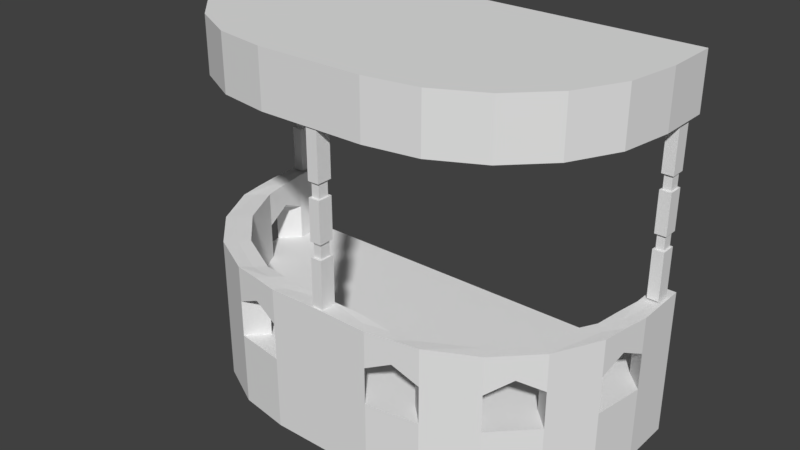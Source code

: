 # Source: Cimientos_5_Lados.blend  (saved by Blender 2.78.0; exported with 4.5.12 LTS)
import bpy
from mathutils import Matrix  # noqa: F401  (used for matrix-valued properties, if any)

bpy.ops.wm.read_factory_settings(use_empty=True)
scene = bpy.context.scene
scene.name = 'Scene'

# ---- collections
col_collection_1 = bpy.data.collections.new('Collection 1'); scene.collection.children.link(col_collection_1)

# ---- world
world_world = bpy.data.worlds.new('World'); scene.world = world_world
world_world.color = (0.05088, 0.05088, 0.05088)
world_world.use_sun_shadow = False
world_world.sun_shadow_jitter_overblur = 0.0
world_world.cycles.sampling_method = 'MANUAL'

# ---- meshes
me_lod_a_cimientos5lados = bpy.data.meshes.new('LOD_A_Cimientos5Lados')
me_lod_a_cimientos5lados.from_pydata([(3.0, 3.0, 1.0), (0.7239, 0.0, 0.0), (0.7239, 0.0, 1.0), (2.889, 1.573, 1.0), (2.565, 0.9383, 1.0), (2.062, 0.4347, 1.0), (0.0, 0.0, 0.0), (0.0, 0.0, 1.0), (-3.0, 3.0, 1.0), (-0.7239, 0.0, 0.0), (-3.0, 2.276, 1.0), (-0.7239, 0.0, 1.0), (-2.889, 1.573, 1.0), (-2.565, 0.9383, 1.0), (-2.062, 0.4347, 1.0), (-1.427, 0.1114, 1.0), (3.0, 3.0, -8.941e-07), (3.0, 2.276, -8.941e-07), (2.889, 1.573, -8.941e-07), (2.565, 0.9383, -8.941e-07), (2.062, 0.4347, -8.941e-07), (1.427, 0.1114, -8.941e-07), (-3.0, 3.0, -8.941e-07), (-3.0, 2.276, -8.941e-07), (-2.889, 1.573, -8.941e-07), (-2.565, 0.9383, -8.941e-07), (-2.062, 0.4347, -8.941e-07), (-1.427, 0.1114, -8.941e-07), (0.0, 0.25, 1.0), (2.75, 3.0, 1.0), (2.75, 2.526, 1.0), (2.639, 1.823, 1.0), (2.315, 1.188, 1.0), (1.812, 0.6847, 1.0), (1.177, 0.3614, 1.0), (0.4739, 0.25, 1.0), (-2.75, 3.0, 1.0), (-2.75, 2.526, 1.0), (-2.639, 1.823, 1.0), (-2.315, 1.188, 1.0), (-1.812, 0.6847, 1.0), (-1.177, 0.3614, 1.0), (-0.4739, 0.25, 1.0), (0.0, 0.0, 2.003), (0.0, 0.25, 2.003), (3.0, 3.0, 2.0), (2.75, 3.0, 2.0), (2.75, 2.526, 2.001), (2.639, 1.823, 1.991), (2.315, 1.188, 2.002), (1.812, 0.6847, 2.002), (1.177, 0.3614, 1.991), (0.4739, 0.25, 2.001), (3.0, 2.276, 1.991), (2.889, 1.573, 2.001), (2.565, 0.9383, 2.002), (2.062, 0.4347, 2.002), (1.427, 0.1114, 2.001), (0.7239, 0.0, 1.991), (-3.0, 3.0, 2.0), (-2.75, 3.0, 2.0), (-2.75, 2.526, 2.001), (-2.639, 1.823, 1.991), (-2.315, 1.188, 2.002), (-1.812, 0.6847, 2.002), (-1.177, 0.3614, 1.991), (-0.4739, 0.25, 2.001), (-3.0, 2.276, 1.991), (-2.889, 1.573, 2.001), (-2.565, 0.9383, 2.002), (-2.062, 0.4347, 2.002), (-1.427, 0.1114, 2.001), (-0.7239, 0.0, 1.991), (0.0, -4.649e-06, 4.25), (3.0, 3.0, 4.25), (3.0, 2.276, 4.25), (2.889, 1.573, 4.25), (2.565, 0.9383, 4.25), (2.062, 0.4347, 4.25), (1.427, 0.1114, 4.25), (0.7239, -4.649e-06, 4.25), (-3.0, 3.0, 4.25), (-3.0, 2.276, 4.25), (-2.889, 1.573, 4.25), (-2.565, 0.9383, 4.25), (-2.062, 0.4347, 4.25), (-1.427, 0.1114, 4.25), (-0.7239, -4.649e-06, 4.25), (2.875, 3.0, 1.0), (-2.875, 3.0, 1.0), (0.0, 0.125, 2.003), (2.875, 3.0, 2.0), (2.875, 2.401, 1.991), (2.764, 1.698, 1.991), (2.44, 1.063, 2.002), (1.937, 0.5597, 2.002), (1.302, 0.2364, 1.991), (0.5989, 0.125, 1.991), (-2.875, 3.0, 2.0), (-2.875, 2.401, 1.991), (-2.764, 1.698, 1.991), (-2.44, 1.063, 2.002), (-1.937, 0.5597, 2.002), (-1.302, 0.2364, 1.991), (-0.5989, 0.125, 1.991), (0.0, 0.25, 1.5), (-2.062, 0.4347, 1.501), (0.4739, 0.25, 1.502), (3.0, 3.0, 1.5), (3.0, 2.276, 1.502), (1.177, 0.3614, 1.502), (0.0, 0.0, 1.5), (-2.565, 0.9383, 1.501), (-2.889, 1.573, 1.502), (1.812, 0.6847, 1.501), (2.315, 1.188, 1.501), (2.639, 1.823, 1.502), (2.75, 3.0, 1.5), (2.75, 2.526, 1.502), (2.889, 1.573, 1.502), (-1.427, 0.1114, 1.502), (-2.75, 3.0, 1.5), (-3.0, 3.0, 1.5), (-2.639, 1.823, 1.502), (-2.75, 2.526, 1.502), (2.565, 0.9383, 1.501), (-0.7239, 0.0, 1.502), (-2.315, 1.188, 1.501), (-1.812, 0.6847, 1.501), (2.062, 0.4347, 1.501), (-1.177, 0.3614, 1.502), (-3.0, 2.276, 1.502), (-0.4739, 0.25, 1.502), (1.427, 0.1114, 1.502), (2.875, 3.0, 1.5), (-2.875, 3.0, 1.5), (3.0, 2.276, 1.0), (1.427, 0.1114, 1.0), (0.7239, 0.0, 1.502), (-0.7239, 0.0, 5.0), (-1.427, 0.1114, 5.0), (-2.062, 0.4347, 5.0), (-2.565, 0.9383, 5.0), (-2.889, 1.573, 5.0), (-3.0, 2.276, 5.0), (-3.0, 3.0, 5.0), (0.7239, 0.0, 5.0), (1.427, 0.1114, 5.0), (2.062, 0.4347, 5.0), (2.565, 0.9383, 5.0), (2.889, 1.573, 5.0), (3.0, 2.276, 5.0), (3.0, 3.0, 5.0), (0.0, 0.0, 5.0), (-2.064, 0.9365, 1.675), (-2.314, 0.6865, 1.675), (-2.189, 0.8115, 2.001), (-2.064, 0.9365, 2.001), (-2.314, 0.6865, 2.001), (-2.944, 1.924, 1.675), (-2.694, 2.174, 1.675), (-2.819, 2.049, 2.001), (-2.694, 2.174, 2.001), (-2.944, 1.924, 2.001), (-0.8255, 0.3057, 1.675), (-1.076, 0.0557, 1.675), (-0.9505, 0.1807, 2.001), (-0.8255, 0.3057, 2.001), (-1.076, 0.0557, 2.001), (1.076, 0.0557, 1.675), (0.8255, 0.3057, 1.675), (0.8255, 0.3057, 2.001), (0.9505, 0.1807, 2.001), (1.076, 0.0557, 2.001), (2.314, 0.6865, 1.675), (2.064, 0.9365, 1.675), (2.064, 0.9365, 2.001), (2.189, 0.8115, 2.001), (2.314, 0.6865, 2.001), (2.944, 1.924, 1.675), (2.694, 2.174, 1.675), (2.694, 2.174, 2.001), (2.819, 2.049, 2.001), (2.944, 1.924, 2.001), (-2.799, 2.85, 2.011), (-2.953, 2.85, 2.011), (-2.953, 2.645, 2.011), (-2.799, 2.645, 2.011), (-2.799, 2.645, 3.611), (-2.953, 2.645, 3.611), (-2.93, 2.676, 3.411), (-2.799, 2.85, 3.611), (-2.953, 2.85, 3.611), (-2.799, 2.645, 3.411), (-2.953, 2.645, 3.411), (-2.799, 2.85, 3.411), (-2.953, 2.85, 3.411), (-2.799, 2.645, 4.261), (-2.953, 2.645, 4.261), (-2.799, 2.85, 4.261), (-2.953, 2.85, 4.261), (-2.822, 2.676, 3.411), (-2.822, 2.819, 3.611), (-2.93, 2.676, 3.611), (-2.93, 2.819, 3.611), (-2.822, 2.676, 3.611), (-2.93, 2.819, 3.411), (-2.822, 2.819, 3.411), (-2.799, 2.645, 2.661), (-2.953, 2.645, 2.661), (-2.799, 2.85, 2.661), (-2.953, 2.85, 2.661), (-2.799, 2.645, 2.861), (-2.953, 2.645, 2.861), (-2.799, 2.85, 2.861), (-2.953, 2.85, 2.861), (-2.822, 2.676, 2.661), (-2.93, 2.676, 2.661), (-2.822, 2.819, 2.661), (-2.93, 2.819, 2.661), (-2.822, 2.676, 2.861), (-2.93, 2.676, 2.861), (-2.822, 2.819, 2.861), (-2.93, 2.819, 2.861), (0.07665, 0.2268, 1.996), (-0.07661, 0.2268, 1.996), (-0.07661, 0.02251, 1.996), (0.07665, 0.02251, 1.996), (0.07665, 0.02251, 3.596), (-0.07661, 0.02251, 3.596), (-0.05361, 0.05318, 3.396), (0.07665, 0.2268, 3.596), (-0.07661, 0.2268, 3.596), (0.07665, 0.02251, 3.396), (-0.07661, 0.02251, 3.396), (0.07665, 0.2268, 3.396), (-0.07661, 0.2268, 3.396), (0.07665, 0.02251, 4.246), (-0.07661, 0.02251, 4.246), (0.07665, 0.2268, 4.246), (-0.07661, 0.2268, 4.246), (0.05365, 0.05318, 3.396), (0.05365, 0.1962, 3.596), (-0.05361, 0.05318, 3.596), (-0.05361, 0.1962, 3.596), (0.05365, 0.05318, 3.596), (-0.05361, 0.1962, 3.396), (0.05365, 0.1962, 3.396), (0.07665, 0.02251, 2.646), (-0.07661, 0.02251, 2.646), (0.07665, 0.2268, 2.646), (-0.07661, 0.2268, 2.646), (0.07665, 0.02251, 2.846), (-0.07661, 0.02251, 2.846), (0.07665, 0.2268, 2.846), (-0.07661, 0.2268, 2.846), (0.05364, 0.05318, 2.646), (-0.05361, 0.05318, 2.646), (0.05364, 0.1962, 2.646), (-0.05361, 0.1962, 2.646), (0.05364, 0.05318, 2.846), (-0.05361, 0.05318, 2.846), (0.05364, 0.1962, 2.846), (-0.05361, 0.1962, 2.846), (2.952, 2.85, 2.011), (2.799, 2.85, 2.011), (2.799, 2.645, 2.011), (2.952, 2.645, 2.011), (2.952, 2.645, 3.611), (2.799, 2.645, 3.611), (2.822, 2.676, 3.411), (2.952, 2.85, 3.611), (2.799, 2.85, 3.611), (2.952, 2.645, 3.411), (2.799, 2.645, 3.411), (2.952, 2.85, 3.411), (2.799, 2.85, 3.411), (2.952, 2.645, 4.261), (2.799, 2.645, 4.261), (2.952, 2.85, 4.261), (2.799, 2.85, 4.261), (2.929, 2.676, 3.411), (2.929, 2.819, 3.611), (2.822, 2.676, 3.611), (2.822, 2.819, 3.611), (2.929, 2.676, 3.611), (2.822, 2.819, 3.411), (2.929, 2.819, 3.411), (2.952, 2.645, 2.661), (2.799, 2.645, 2.661), (2.952, 2.85, 2.661), (2.799, 2.85, 2.661), (2.952, 2.645, 2.861), (2.799, 2.645, 2.861), (2.952, 2.85, 2.861), (2.799, 2.85, 2.861), (2.929, 2.676, 2.661), (2.822, 2.676, 2.661), (2.929, 2.819, 2.661), (2.822, 2.819, 2.661), (2.929, 2.676, 2.861), (2.822, 2.676, 2.861), (2.929, 2.819, 2.861), (2.822, 2.819, 2.861)], [], [(2, 7, 6, 1), (8, 22, 23, 10), (0, 136, 17, 16), (12, 10, 23, 24), (3, 18, 17, 136), (13, 12, 24, 25), (4, 19, 18, 3), (14, 13, 25, 26), (5, 20, 19, 4), (15, 14, 26, 27), (137, 21, 20, 5), (11, 15, 27, 9), (2, 1, 21, 137), (11, 9, 6, 7), (8, 10, 136, 0), (10, 12, 3, 136), (12, 13, 4, 3), (13, 14, 5, 4), (14, 15, 137, 5), (15, 11, 2, 137), (1, 9, 27, 21), (21, 27, 26, 20), (20, 26, 25, 19), (19, 25, 24, 18), (18, 24, 23, 17), (17, 23, 22, 16), (8, 0, 16, 22), (135, 98, 60, 121), (120, 71, 70, 106), (118, 47, 46, 117), (105, 44, 52, 107), (108, 45, 53, 109), (110, 51, 50, 114), (138, 58, 43, 111), (112, 69, 68, 113), (115, 49, 48, 116), (90, 43, 58, 97), (92, 91, 46, 47), (93, 94, 55, 54), (175, 174, 129, 114), (95, 96, 57, 56), (170, 169, 138, 107), (90, 104, 72, 43), (99, 61, 60, 98), (159, 163, 67, 131), (100, 68, 69, 101), (155, 158, 69, 112), (102, 70, 71, 103), (165, 168, 71, 120), (119, 54, 55, 125), (123, 62, 63, 127), (111, 43, 72, 126), (128, 64, 65, 130), (131, 67, 59, 122), (129, 56, 57, 133), (132, 66, 44, 105), (134, 91, 45, 108), (121, 60, 61, 124), (146, 153, 73, 80), (145, 81, 82, 144), (152, 151, 75, 74), (143, 144, 82, 83), (150, 76, 75, 151), (142, 143, 83, 84), (149, 77, 76, 150), (141, 142, 84, 85), (148, 78, 77, 149), (140, 141, 85, 86), (147, 79, 78, 148), (139, 140, 86, 87), (146, 80, 79, 147), (117, 46, 91, 134), (64, 102, 103, 65), (62, 100, 101, 63), (67, 99, 98, 59), (44, 66, 104, 90), (170, 171, 51, 110), (50, 51, 96, 95), (175, 176, 49, 115), (48, 49, 94, 93), (180, 181, 47, 118), (53, 45, 91, 92), (44, 90, 97, 52), (122, 59, 98, 135), (139, 87, 73, 153), (29, 117, 134, 88), (36, 121, 124, 37), (88, 134, 108, 0), (42, 132, 105, 28), (5, 129, 133, 137), (10, 131, 122, 8), (40, 128, 130, 41), (7, 111, 126, 11), (38, 123, 127, 39), (3, 119, 125, 4), (32, 115, 116, 31), (13, 112, 113, 12), (2, 138, 111, 7), (34, 110, 114, 33), (0, 108, 109, 136), (28, 105, 107, 35), (30, 118, 117, 29), (15, 120, 106, 14), (15, 41, 130, 120), (126, 132, 42, 11), (177, 176, 50, 95), (167, 166, 104, 66), (166, 168, 72, 104), (165, 164, 132, 126), (13, 39, 127, 112), (106, 128, 40, 14), (38, 12, 113, 123), (124, 131, 10, 37), (110, 34, 137, 133), (35, 107, 138, 2), (32, 4, 125, 115), (114, 129, 5, 33), (30, 136, 109, 118), (154, 157, 64, 128), (116, 119, 3, 31), (172, 171, 52, 97), (178, 177, 95, 56), (174, 178, 56, 129), (182, 181, 48, 93), (173, 172, 97, 58), (169, 173, 58, 138), (180, 179, 119, 116), (179, 183, 54, 119), (183, 182, 93, 54), (160, 162, 62, 123), (157, 156, 102, 64), (156, 158, 70, 102), (155, 154, 128, 106), (162, 161, 100, 62), (160, 159, 131, 124), (161, 163, 68, 100), (165, 120, 130, 164), (167, 65, 103, 166), (167, 66, 132, 164), (164, 130, 65, 167), (165, 126, 72, 168), (166, 103, 71, 168), (175, 115, 125, 174), (177, 94, 49, 176), (174, 125, 55, 178), (178, 55, 94, 177), (175, 114, 50, 176), (170, 110, 133, 169), (172, 96, 51, 171), (169, 133, 57, 173), (173, 57, 96, 172), (170, 107, 52, 171), (180, 118, 109, 179), (182, 92, 47, 181), (180, 116, 48, 181), (183, 53, 92, 182), (179, 109, 53, 183), (155, 112, 127, 154), (157, 63, 101, 156), (154, 127, 63, 157), (156, 101, 69, 158), (155, 106, 70, 158), (160, 123, 113, 159), (162, 61, 99, 161), (159, 113, 68, 163), (161, 99, 67, 163), (160, 124, 61, 162), (145, 144, 151, 152), (144, 143, 150, 151), (143, 142, 149, 150), (142, 141, 148, 149), (141, 140, 147, 148), (140, 139, 146, 147), (80, 87, 86, 79), (79, 86, 85, 78), (78, 85, 84, 77), (77, 84, 83, 76), (76, 83, 82, 75), (75, 82, 81, 74), (145, 152, 74, 81), (135, 89, 8, 122), (135, 121, 36, 89), (193, 195, 207, 201), (188, 205, 202, 191), (205, 188, 189, 203), (184, 185, 211, 210), (194, 190, 206, 196), (214, 215, 196, 195), (188, 197, 198, 189), (195, 193, 212, 214), (202, 204, 192, 191), (201, 190, 194, 193), (195, 196, 206, 207), (212, 193, 194, 213), (202, 205, 201, 207), (196, 215, 213, 194), (203, 204, 206, 190), (191, 199, 197, 188), (192, 204, 203, 189), (210, 208, 187, 184), (209, 186, 187, 208), (191, 192, 200, 199), (201, 205, 203, 190), (214, 212, 220, 222), (209, 211, 185, 186), (189, 198, 200, 192), (202, 207, 206, 204), (209, 208, 216, 217), (213, 215, 223, 221), (210, 218, 216, 208), (220, 221, 217, 216), (210, 211, 219, 218), (221, 223, 219, 217), (222, 218, 219, 223), (222, 220, 216, 218), (215, 214, 222, 223), (209, 217, 219, 211), (212, 213, 221, 220), (233, 235, 247, 241), (228, 245, 242, 231), (245, 228, 229, 243), (224, 225, 251, 250), (234, 230, 246, 236), (254, 255, 236, 235), (228, 237, 238, 229), (235, 233, 252, 254), (242, 244, 232, 231), (241, 230, 234, 233), (235, 236, 246, 247), (252, 233, 234, 253), (242, 245, 241, 247), (236, 255, 253, 234), (243, 244, 246, 230), (231, 239, 237, 228), (232, 244, 243, 229), (250, 248, 227, 224), (249, 226, 227, 248), (231, 232, 240, 239), (241, 245, 243, 230), (254, 252, 260, 262), (249, 251, 225, 226), (229, 238, 240, 232), (242, 247, 246, 244), (249, 248, 256, 257), (253, 255, 263, 261), (250, 258, 256, 248), (260, 261, 257, 256), (250, 251, 259, 258), (261, 263, 259, 257), (262, 258, 259, 263), (262, 260, 256, 258), (255, 254, 262, 263), (249, 257, 259, 251), (252, 253, 261, 260), (273, 275, 287, 281), (268, 285, 282, 271), (285, 268, 269, 283), (264, 265, 291, 290), (274, 270, 286, 276), (294, 295, 276, 275), (268, 277, 278, 269), (275, 273, 292, 294), (282, 284, 272, 271), (281, 270, 274, 273), (275, 276, 286, 287), (292, 273, 274, 293), (282, 285, 281, 287), (276, 295, 293, 274), (283, 284, 286, 270), (271, 279, 277, 268), (272, 284, 283, 269), (290, 288, 267, 264), (289, 266, 267, 288), (271, 272, 280, 279), (281, 285, 283, 270), (294, 292, 300, 302), (289, 291, 265, 266), (269, 278, 280, 272), (282, 287, 286, 284), (289, 288, 296, 297), (293, 295, 303, 301), (290, 298, 296, 288), (300, 301, 297, 296), (290, 291, 299, 298), (301, 303, 299, 297), (302, 298, 299, 303), (302, 300, 296, 298), (295, 294, 302, 303), (289, 297, 299, 291), (292, 293, 301, 300)])
me_lod_a_cimientos5lados.use_remesh_preserve_volume = False
me_lod_a_cimientos5lados.use_remesh_preserve_attributes = False
me_lod_a_cimientos5lados.use_mirror_vertex_groups = False
me_lod_a_cimientos5lados.update()

# ---- objects
ob_lod_a_cimientos5lados = bpy.data.objects.new('LOD_A_Cimientos5Lados', me_lod_a_cimientos5lados)

# ---- transforms, parenting, visibility, modifiers, constraints
ob_lod_a_cimientos5lados.location = (0.0, 0.0, 0.0)
ob_lod_a_cimientos5lados.lineart.crease_threshold = 0.0

# ---- collection membership
col_collection_1.objects.link(ob_lod_a_cimientos5lados)

# ---- scene / render settings (as saved in the file)
scene.frame_start = 1; scene.frame_end = 250; scene.frame_set(1)
scene.render.engine = 'CYCLES'
scene.render.resolution_percentage = 50
scene.render.dither_intensity = 0.0
scene.render.use_persistent_data = True
scene.cycles.shading_system = True
scene.cycles.use_denoising = False
scene.cycles.samples = 128
scene.cycles.sampling_pattern = 'TABULATED_SOBOL'
scene.cycles.light_sampling_threshold = 0.0
scene.cycles.use_adaptive_sampling = False
scene.cycles.use_light_tree = False
scene.cycles.blur_glossy = 0.0
scene.cycles.sample_clamp_indirect = 0.0
scene.view_settings.view_transform = 'Standard'
bpy.context.view_layer.update()

# ---- added for rendering (the .blend has no active camera and no usable light): camera, sun
cam_auto = bpy.data.cameras.new('AutoCamera')
cam_auto.lens = 50.0
cam_auto.sensor_width = 36.0
cam_auto.clip_end = 1000.0
ob_auto_camera = bpy.data.objects.new('AutoCamera', cam_auto)
scene.collection.objects.link(ob_auto_camera)
ob_auto_camera.location = (7.74099, -7.78919, 8.69279)
ob_auto_camera.rotation_euler = (1.09748, -7.21219e-08, 0.694738)
scene.camera = ob_auto_camera
light_auto_sun = bpy.data.lights.new('AutoSun', 'SUN')
light_auto_sun.energy = 3.0
light_auto_sun.angle = 0.0523599
ob_auto_sun = bpy.data.objects.new('AutoSun', light_auto_sun)
scene.collection.objects.link(ob_auto_sun)
ob_auto_sun.rotation_euler = (0.872665, 0.174533, 0.523599)
bpy.context.view_layer.update()
